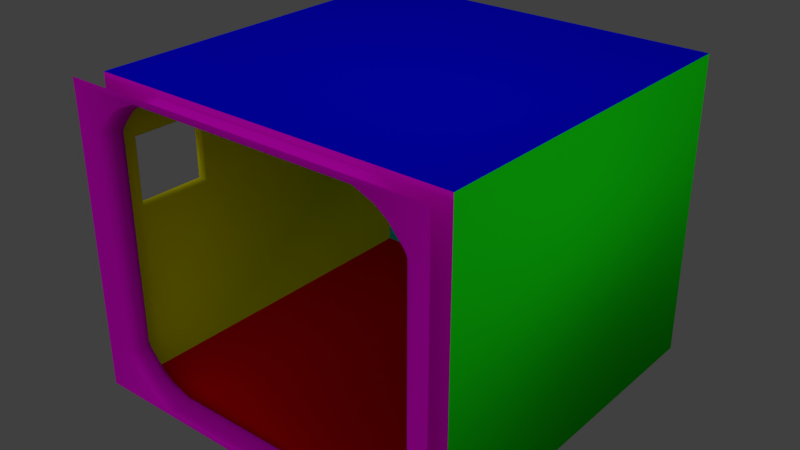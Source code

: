 # Source: Zelle_02_assigned_materials.blend  (saved by Blender 2.79.0; exported with 4.5.12 LTS)
import bpy
from mathutils import Matrix  # noqa: F401  (used for matrix-valued properties, if any)

bpy.ops.wm.read_factory_settings(use_empty=True)
scene = bpy.context.scene
scene.name = 'Scene'

# ---- collections
col_collection_1 = bpy.data.collections.new('Collection 1'); scene.collection.children.link(col_collection_1)

# ---- materials (node trees are filled in below, after node groups)
mat_boden = bpy.data.materials.new('Boden')
mat_boden.alpha_threshold = 0.0
mat_boden.roughness = 0.5
mat_decke = bpy.data.materials.new('Decke')
mat_decke.alpha_threshold = 0.0
mat_decke.roughness = 0.5
mat_rechtewand = bpy.data.materials.new('RechteWand')
mat_rechtewand.alpha_threshold = 0.0
mat_rechtewand.roughness = 0.5
mat_linkewand = bpy.data.materials.new('LinkeWand')
mat_linkewand.alpha_threshold = 0.0
mat_linkewand.roughness = 0.5
mat_rueckwand = bpy.data.materials.new('Rueckwand')
mat_rueckwand.alpha_threshold = 0.0
mat_rueckwand.roughness = 0.5
mat_tuerrahmen = bpy.data.materials.new('Tuerrahmen')
mat_tuerrahmen.alpha_threshold = 0.0
mat_tuerrahmen.roughness = 0.5

# ---- material node trees
mat_boden.use_nodes = True; mat_boden.node_tree.nodes.clear()
_N = mat_boden.node_tree.nodes; _L = mat_boden.node_tree.links
n0 = _N.new('ShaderNodeOutputMaterial'); n0.name = 'Material Output'; n0.location = (300, 300)
n1 = _N.new('ShaderNodeBsdfDiffuse'); n1.name = 'Diffuse BSDF'; n1.location = (10, 300)
n1.inputs[0].default_value = (0.8, 0.0, 0.002511, 1.0)
_L.new(n1.outputs[0], n0.inputs[0])
n0.is_active_output = True
mat_decke.use_nodes = True; mat_decke.node_tree.nodes.clear()
_N = mat_decke.node_tree.nodes; _L = mat_decke.node_tree.links
n0 = _N.new('ShaderNodeOutputMaterial'); n0.name = 'Material Output'; n0.location = (300, 300)
n1 = _N.new('ShaderNodeBsdfDiffuse'); n1.name = 'Diffuse BSDF'; n1.location = (10, 300)
n1.inputs[0].default_value = (0.001005, 0.001043, 0.8, 1.0)
_L.new(n1.outputs[0], n0.inputs[0])
n0.is_active_output = True
mat_rechtewand.use_nodes = True; mat_rechtewand.node_tree.nodes.clear()
_N = mat_rechtewand.node_tree.nodes; _L = mat_rechtewand.node_tree.links
n0 = _N.new('ShaderNodeOutputMaterial'); n0.name = 'Material Output'; n0.location = (300, 300)
n1 = _N.new('ShaderNodeBsdfDiffuse'); n1.name = 'Diffuse BSDF'; n1.location = (10, 300)
n1.inputs[0].default_value = (0.007112, 0.8, 0.006325, 1.0)
_L.new(n1.outputs[0], n0.inputs[0])
n0.is_active_output = True
mat_linkewand.use_nodes = True; mat_linkewand.node_tree.nodes.clear()
_N = mat_linkewand.node_tree.nodes; _L = mat_linkewand.node_tree.links
n0 = _N.new('ShaderNodeOutputMaterial'); n0.name = 'Material Output'; n0.location = (300, 300)
n1 = _N.new('ShaderNodeBsdfDiffuse'); n1.name = 'Diffuse BSDF'; n1.location = (10, 300)
n1.inputs[0].default_value = (0.8, 0.7375, 0.00164, 1.0)
_L.new(n1.outputs[0], n0.inputs[0])
n0.is_active_output = True
mat_rueckwand.use_nodes = True; mat_rueckwand.node_tree.nodes.clear()
_N = mat_rueckwand.node_tree.nodes; _L = mat_rueckwand.node_tree.links
n0 = _N.new('ShaderNodeOutputMaterial'); n0.name = 'Material Output'; n0.location = (300, 300)
n1 = _N.new('ShaderNodeBsdfDiffuse'); n1.name = 'Diffuse BSDF'; n1.location = (10, 300)
n1.inputs[0].default_value = (0.003525, 0.8, 0.6685, 1.0)
_L.new(n1.outputs[0], n0.inputs[0])
n0.is_active_output = True
mat_tuerrahmen.use_nodes = True; mat_tuerrahmen.node_tree.nodes.clear()
_N = mat_tuerrahmen.node_tree.nodes; _L = mat_tuerrahmen.node_tree.links
n0 = _N.new('ShaderNodeOutputMaterial'); n0.name = 'Material Output'; n0.location = (300, 300)
n1 = _N.new('ShaderNodeBsdfDiffuse'); n1.name = 'Diffuse BSDF'; n1.location = (10, 300)
n1.inputs[0].default_value = (0.8, 0.001922, 0.7078, 1.0)
_L.new(n1.outputs[0], n0.inputs[0])
n0.is_active_output = True

# ---- world
world_world = bpy.data.worlds.new('World'); scene.world = world_world
world_world.color = (0.05088, 0.05088, 0.05088)
world_world.use_sun_shadow = False
world_world.sun_shadow_jitter_overblur = 0.0
world_world.cycles.sampling_method = 'MANUAL'

# ---- lights
light_sun = bpy.data.lights.new('Sun', 'SUN')
light_sun.transmission_factor = 0.0
light_sun.angle = 2.942
light_sun.energy = 1.0
light_sun.shadow_buffer_clip_start = 0.5
light_sun.shadow_soft_size = 10.0
light_sun.shadow_cascade_max_distance = 1000.0

# ---- meshes
me_plane_010 = bpy.data.meshes.new('Plane.010')
me_plane_010.from_pydata([(-100.0, 100.0, 0.0), (100.0, 100.0, 250.0), (100.0, 100.0, 0.0), (-63.43, -113.1, 4.936), (-60.02, -111.3, 4.936), (-58.68, -104.0, 4.936), (-59.19, -102.8, 4.936), (-60.02, -101.8, 4.936), (-58.47, -107.8, 4.936), (-58.47, -105.2, 4.936), (-62.18, -112.7, 4.936), (-61.03, -112.1, 4.936), (-59.19, -110.2, 4.936), (-58.68, -109.1, 4.936), (-61.03, -101.0, 4.936), (-62.18, -100.4, 4.936), (-63.43, -100.0, 4.936), (-89.9, -100.0, 33.75), (-100.0, -100.0, 33.75), (-85.14, -104.0, 33.75), (-85.66, -102.8, 33.75), (-89.9, -113.1, 33.75), (-88.65, -112.7, 33.75), (-86.49, -101.8, 33.75), (-87.5, -112.1, 33.75), (-86.49, -111.3, 33.75), (-84.94, -105.2, 33.75), (-84.94, -107.8, 33.75), (-85.66, -110.2, 33.75), (-85.14, -109.1, 33.75), (-87.5, -101.0, 33.75), (-88.65, -100.4, 33.75), (-100.0, -113.1, 33.75), (-100.0, -100.0, 19.34), (-77.32, -102.8, 19.34), (-80.31, -112.7, 19.34), (-78.14, -101.8, 19.34), (-78.14, -111.3, 19.34), (-76.6, -107.8, 19.34), (-77.32, -110.2, 19.34), (-80.31, -100.4, 19.34), (-81.56, -100.0, 19.34), (-76.8, -104.0, 19.34), (-81.56, -113.1, 19.34), (-79.16, -112.1, 19.34), (-76.6, -105.2, 19.34), (-76.8, -109.1, 19.34), (-79.16, -101.0, 19.34), (-100.0, -113.1, 19.34), (-100.0, -100.0, 12.14), (-70.86, -102.8, 12.14), (-73.85, -112.7, 12.14), (-71.69, -101.8, 12.14), (-71.69, -111.3, 12.14), (-70.14, -107.8, 12.14), (-70.86, -110.2, 12.14), (-73.85, -100.4, 12.14), (-75.1, -100.0, 12.14), (-70.34, -104.0, 12.14), (-75.1, -113.1, 12.14), (-72.7, -112.1, 12.14), (-70.14, -105.2, 12.14), (-70.34, -109.1, 12.14), (-72.7, -101.0, 12.14), (-100.0, -113.1, 12.14), (-85.82, -100.0, 26.55), (-81.06, -104.0, 26.55), (-85.82, -113.1, 26.55), (-83.41, -112.1, 26.55), (-80.86, -105.2, 26.55), (-81.06, -109.1, 26.55), (-83.41, -101.0, 26.55), (-100.0, -113.1, 26.55), (-100.0, -100.0, 26.55), (-81.57, -102.8, 26.55), (-84.57, -112.7, 26.55), (-82.4, -101.8, 26.55), (-82.4, -111.3, 26.55), (-80.86, -107.8, 26.55), (-81.57, -110.2, 26.55), (-84.57, -100.4, 26.55), (-91.63, -100.0, 38.7), (-86.87, -104.0, 38.7), (-91.63, -113.1, 38.7), (-89.22, -112.1, 38.7), (-86.67, -105.2, 38.7), (-86.87, -109.1, 38.7), (-89.22, -101.0, 38.7), (-100.0, -113.1, 38.7), (-100.0, -100.0, 38.7), (-87.38, -102.8, 38.7), (-90.38, -112.7, 38.7), (-88.21, -101.8, 38.7), (-88.21, -111.3, 38.7), (-86.67, -107.8, 38.7), (-87.38, -110.2, 38.7), (-90.38, -100.4, 38.7), (-63.43, -113.1, 245.1), (-60.02, -111.3, 245.1), (-58.68, -104.0, 245.1), (-59.19, -102.8, 245.1), (-60.02, -101.8, 245.1), (-100.0, -100.0, 245.1), (-58.47, -107.8, 245.1), (-58.47, -105.2, 245.1), (-62.18, -112.7, 245.1), (-61.03, -112.1, 245.1), (-59.19, -110.2, 245.1), (-58.68, -109.1, 245.1), (-61.03, -101.0, 245.1), (-62.18, -100.4, 245.1), (-63.43, -100.0, 245.1), (-89.9, -100.0, 216.2), (-100.0, -100.0, 216.2), (-85.14, -104.0, 216.2), (-85.66, -102.8, 216.2), (-89.9, -113.1, 216.2), (-88.65, -112.7, 216.2), (-86.49, -101.8, 216.2), (-87.5, -112.1, 216.2), (-86.49, -111.3, 216.2), (-84.94, -105.2, 216.2), (-84.94, -107.8, 216.2), (-85.66, -110.2, 216.2), (-85.14, -109.1, 216.2), (-87.5, -101.0, 216.2), (-88.65, -100.4, 216.2), (-100.0, -113.1, 216.2), (-100.0, -100.0, 230.7), (-77.32, -102.8, 230.7), (-80.31, -112.7, 230.7), (-78.14, -101.8, 230.7), (-78.14, -111.3, 230.7), (-76.6, -107.8, 230.7), (-77.32, -110.2, 230.7), (-80.31, -100.4, 230.7), (-81.56, -100.0, 230.7), (-76.8, -104.0, 230.7), (-81.56, -113.1, 230.7), (-79.16, -112.1, 230.7), (-76.6, -105.2, 230.7), (-76.8, -109.1, 230.7), (-79.16, -101.0, 230.7), (-100.0, -113.1, 230.7), (-100.0, -100.0, 237.9), (-70.86, -102.8, 237.9), (-73.85, -112.7, 237.9), (-71.69, -101.8, 237.9), (-71.69, -111.3, 237.9), (-70.14, -107.8, 237.9), (-70.86, -110.2, 237.9), (-73.85, -100.4, 237.9), (-75.1, -100.0, 237.9), (-70.34, -104.0, 237.9), (-75.1, -113.1, 237.9), (-72.7, -112.1, 237.9), (-70.14, -105.2, 237.9), (-70.34, -109.1, 237.9), (-72.7, -101.0, 237.9), (-100.0, -113.1, 237.9), (-85.82, -100.0, 223.5), (-81.06, -104.0, 223.5), (-85.82, -113.1, 223.5), (-83.41, -112.1, 223.5), (-80.86, -105.2, 223.5), (-81.06, -109.1, 223.5), (-83.41, -101.0, 223.5), (-100.0, -113.1, 223.5), (-100.0, -100.0, 223.5), (-81.57, -102.8, 223.5), (-84.57, -112.7, 223.5), (-82.4, -101.8, 223.5), (-82.4, -111.3, 223.5), (-80.86, -107.8, 223.5), (-81.57, -110.2, 223.5), (-84.57, -100.4, 223.5), (-91.63, -100.0, 211.3), (-86.87, -104.0, 211.3), (-91.63, -113.1, 211.3), (-89.22, -112.1, 211.3), (-86.67, -105.2, 211.3), (-86.87, -109.1, 211.3), (-89.22, -101.0, 211.3), (-100.0, -113.1, 211.3), (-100.0, -100.0, 211.3), (-87.38, -102.8, 211.3), (-90.38, -112.7, 211.3), (-88.21, -101.8, 211.3), (-88.21, -111.3, 211.3), (-86.67, -107.8, 211.3), (-87.38, -110.2, 211.3), (-90.38, -100.4, 211.3), (63.43, -113.1, 245.1), (60.02, -111.3, 245.1), (58.68, -104.0, 245.1), (59.19, -102.8, 245.1), (60.02, -101.8, 245.1), (100.0, -100.0, 245.1), (58.47, -107.8, 245.1), (58.47, -105.2, 245.1), (62.18, -112.7, 245.1), (61.03, -112.1, 245.1), (59.19, -110.2, 245.1), (58.68, -109.1, 245.1), (61.03, -101.0, 245.1), (62.18, -100.4, 245.1), (63.43, -100.0, 245.1), (89.9, -100.0, 216.2), (100.0, -100.0, 216.2), (85.14, -104.0, 216.2), (85.66, -102.8, 216.2), (89.9, -113.1, 216.2), (88.65, -112.7, 216.2), (86.49, -101.8, 216.2), (87.5, -112.1, 216.2), (86.49, -111.3, 216.2), (84.94, -105.2, 216.2), (84.94, -107.8, 216.2), (85.66, -110.2, 216.2), (85.14, -109.1, 216.2), (87.5, -101.0, 216.2), (88.65, -100.4, 216.2), (100.0, -113.1, 216.2), (100.0, -100.0, 230.7), (77.32, -102.8, 230.7), (80.31, -112.7, 230.7), (78.14, -101.8, 230.7), (78.14, -111.3, 230.7), (76.6, -107.8, 230.7), (77.32, -110.2, 230.7), (80.31, -100.4, 230.7), (81.56, -100.0, 230.7), (76.8, -104.0, 230.7), (81.56, -113.1, 230.7), (79.16, -112.1, 230.7), (76.6, -105.2, 230.7), (76.8, -109.1, 230.7), (79.16, -101.0, 230.7), (100.0, -113.1, 230.7), (100.0, -100.0, 237.9), (70.86, -102.8, 237.9), (73.85, -112.7, 237.9), (71.69, -101.8, 237.9), (71.69, -111.3, 237.9), (70.14, -107.8, 237.9), (70.86, -110.2, 237.9), (73.85, -100.4, 237.9), (75.1, -100.0, 237.9), (70.34, -104.0, 237.9), (75.1, -113.1, 237.9), (72.7, -112.1, 237.9), (70.14, -105.2, 237.9), (70.34, -109.1, 237.9), (72.7, -101.0, 237.9), (100.0, -113.1, 237.9), (85.82, -100.0, 223.5), (81.06, -104.0, 223.5), (85.82, -113.1, 223.5), (83.41, -112.1, 223.5), (80.86, -105.2, 223.5), (81.06, -109.1, 223.5), (83.41, -101.0, 223.5), (100.0, -113.1, 223.5), (100.0, -100.0, 223.5), (81.57, -102.8, 223.5), (84.57, -112.7, 223.5), (82.4, -101.8, 223.5), (82.4, -111.3, 223.5), (80.86, -107.8, 223.5), (81.57, -110.2, 223.5), (84.57, -100.4, 223.5), (91.63, -100.0, 211.3), (86.87, -104.0, 211.3), (91.63, -113.1, 211.3), (89.22, -112.1, 211.3), (86.67, -105.2, 211.3), (86.87, -109.1, 211.3), (89.22, -101.0, 211.3), (100.0, -113.1, 211.3), (100.0, -100.0, 211.3), (87.38, -102.8, 211.3), (90.38, -112.7, 211.3), (88.21, -101.8, 211.3), (88.21, -111.3, 211.3), (86.67, -107.8, 211.3), (87.38, -110.2, 211.3), (90.38, -100.4, 211.3), (60.02, -111.3, 4.936), (58.68, -104.0, 4.936), (59.19, -102.8, 4.936), (60.02, -101.8, 4.936), (100.0, -100.0, 4.936), (58.47, -107.8, 4.936), (58.47, -105.2, 4.936), (62.18, -112.7, 4.936), (61.03, -112.1, 4.936), (59.19, -110.2, 4.936), (58.68, -109.1, 4.936), (61.03, -101.0, 4.936), (62.18, -100.4, 4.936), (63.43, -100.0, 4.936), (89.9, -100.0, 33.75), (100.0, -100.0, 33.75), (85.14, -104.0, 33.75), (85.66, -102.8, 33.75), (89.9, -113.1, 33.75), (88.65, -112.7, 33.75), (86.49, -101.8, 33.75), (87.5, -112.1, 33.75), (86.49, -111.3, 33.75), (84.94, -105.2, 33.75), (84.94, -107.8, 33.75), (85.66, -110.2, 33.75), (85.14, -109.1, 33.75), (87.5, -101.0, 33.75), (88.65, -100.4, 33.75), (100.0, -113.1, 33.75), (100.0, -100.0, 19.34), (77.32, -102.8, 19.34), (80.31, -112.7, 19.34), (78.14, -101.8, 19.34), (78.14, -111.3, 19.34), (76.6, -107.8, 19.34), (77.32, -110.2, 19.34), (80.31, -100.4, 19.34), (81.56, -100.0, 19.34), (76.8, -104.0, 19.34), (81.56, -113.1, 19.34), (79.16, -112.1, 19.34), (76.6, -105.2, 19.34), (76.8, -109.1, 19.34), (79.16, -101.0, 19.34), (100.0, -113.1, 19.34), (100.0, -100.0, 12.14), (70.86, -102.8, 12.14), (73.85, -112.7, 12.14), (71.69, -101.8, 12.14), (71.69, -111.3, 12.14), (70.14, -107.8, 12.14), (70.86, -110.2, 12.14), (73.85, -100.4, 12.14), (75.1, -100.0, 12.14), (70.34, -104.0, 12.14), (75.1, -113.1, 12.14), (72.7, -112.1, 12.14), (70.14, -105.2, 12.14), (70.34, -109.1, 12.14), (72.7, -101.0, 12.14), (100.0, -113.1, 12.14), (85.82, -100.0, 26.55), (81.06, -104.0, 26.55), (85.82, -113.1, 26.55), (83.41, -112.1, 26.55), (80.86, -105.2, 26.55), (81.06, -109.1, 26.55), (83.41, -101.0, 26.55), (100.0, -113.1, 26.55), (100.0, -100.0, 26.55), (81.57, -102.8, 26.55), (84.57, -112.7, 26.55), (82.4, -101.8, 26.55), (82.4, -111.3, 26.55), (80.86, -107.8, 26.55), (81.57, -110.2, 26.55), (84.57, -100.4, 26.55), (91.63, -100.0, 38.7), (86.87, -104.0, 38.7), (91.63, -113.1, 38.7), (89.22, -112.1, 38.7), (86.67, -105.2, 38.7), (86.87, -109.1, 38.7), (89.22, -101.0, 38.7), (100.0, -113.1, 38.7), (87.38, -102.8, 38.7), (90.38, -112.7, 38.7), (88.21, -101.8, 38.7), (88.21, -111.3, 38.7), (86.67, -107.8, 38.7), (87.38, -110.2, 38.7), (90.38, -100.4, 38.7), (-100.0, -100.0, 4.936), (-100.2, -113.1, 245.1), (99.8, -113.1, 245.1), (99.8, -113.1, 250.0), (-63.43, -113.1, 250.0), (-100.2, -113.1, 250.0), (63.43, -113.1, 250.0), (-63.43, -100.0, 250.0), (100.0, -100.0, 250.0), (63.43, -100.0, 250.0), (-63.43, -100.0, 0.0), (100.0, -100.0, 0.0), (63.43, -100.0, 0.0), (-100.0, -100.0, 0.0), (100.0, -113.1, 4.936), (63.43, -113.1, 4.936), (-100.0, -113.1, 0.0), (63.43, -113.1, 0.0), (100.0, -113.1, 0.0), (-100.0, -113.1, 4.936), (-63.43, -113.1, 0.0), (-100.0, -100.0, 140.4), (-100.0, -45.77, 138.8), (-100.0, -100.0, 195.5), (-100.0, 100.0, 194.0), (-100.0, 100.0, 250.0), (100.0, -100.0, 38.7), (-100.0, -86.67, 0.0), (-100.0, -86.67, 250.0), (-100.0, -100.0, 250.0), (-100.0, -46.67, 0.0), (-100.0, -46.67, 250.0), (-100.0, -87.56, 139.1), (-100.0, 100.0, 139.3), (-100.0, -87.56, 196.6), (-100.0, -45.77, 196.3), (-105.0, -113.1, 33.75), (-105.0, -113.1, 19.34), (-105.0, -113.1, 12.14), (-105.0, -113.1, 26.55), (-105.0, -113.1, 38.7), (-105.0, -113.1, 216.2), (-105.0, -113.1, 230.7), (-105.0, -113.1, 237.9), (-105.0, -113.1, 223.5), (-105.0, -113.1, 211.3), (-105.2, -113.1, 245.1), (-105.2, -113.1, 250.0), (-105.0, -113.1, 0.0), (-105.0, -113.1, 4.936), (-105.0, -46.67, 140.1), (-105.0, -86.67, 140.3), (-105.0, -86.67, 195.4), (-105.0, -46.67, 195.1), (-100.6, -86.67, 195.4), (-100.6, -46.67, 195.1), (-100.6, -46.67, 140.1), (-100.6, -86.67, 140.3)], [(385, 409), (393, 396)], [(67, 21, 32, 72), (65, 17, 31, 80), (71, 30, 23, 76), (80, 31, 30, 71), (66, 19, 26, 69), (70, 29, 28, 79), (78, 27, 29, 70), (68, 24, 22, 75), (79, 28, 25, 77), (78, 69, 26, 27), (77, 25, 24, 68), (76, 23, 20, 74), (75, 22, 21, 67), (74, 20, 19, 66), (73, 18, 17, 65), (49, 33, 41, 57), (50, 34, 42, 58), (51, 35, 43, 59), (52, 36, 34, 50), (53, 37, 44, 60), (54, 61, 45, 38), (55, 39, 37, 53), (60, 44, 35, 51), (54, 38, 46, 62), (62, 46, 39, 55), (58, 42, 45, 61), (56, 40, 47, 63), (63, 47, 36, 52), (57, 41, 40, 56), (59, 43, 48, 64), (16, 57, 56, 15), (14, 63, 52, 7), (15, 56, 63, 14), (5, 58, 61, 9), (13, 62, 55, 12), (8, 54, 62, 13), (11, 60, 51, 10), (12, 55, 53, 4), (8, 9, 61, 54), (4, 53, 60, 11), (7, 52, 50, 6), (10, 51, 59, 3), (6, 50, 58, 5), (380, 49, 57, 16), (33, 73, 65, 41), (34, 74, 66, 42), (35, 75, 67, 43), (36, 76, 74, 34), (37, 77, 68, 44), (38, 45, 69, 78), (39, 79, 77, 37), (44, 68, 75, 35), (38, 78, 70, 46), (46, 70, 79, 39), (42, 66, 69, 45), (40, 80, 71, 47), (47, 71, 76, 36), (41, 65, 80, 40), (43, 67, 72, 48), (21, 83, 88, 32), (17, 81, 96, 31), (30, 87, 92, 23), (31, 96, 87, 30), (19, 82, 85, 26), (29, 86, 95, 28), (27, 94, 86, 29), (24, 84, 91, 22), (28, 95, 93, 25), (27, 26, 85, 94), (25, 93, 84, 24), (23, 92, 90, 20), (22, 91, 83, 21), (20, 90, 82, 19), (18, 89, 81, 17), (162, 167, 127, 116), (160, 175, 126, 112), (166, 171, 118, 125), (175, 166, 125, 126), (161, 164, 121, 114), (165, 174, 123, 124), (173, 165, 124, 122), (163, 170, 117, 119), (174, 172, 120, 123), (173, 122, 121, 164), (172, 163, 119, 120), (171, 169, 115, 118), (170, 162, 116, 117), (169, 161, 114, 115), (168, 160, 112, 113), (144, 152, 136, 128), (145, 153, 137, 129), (146, 154, 138, 130), (147, 145, 129, 131), (148, 155, 139, 132), (149, 133, 140, 156), (150, 148, 132, 134), (155, 146, 130, 139), (149, 157, 141, 133), (157, 150, 134, 141), (153, 156, 140, 137), (151, 158, 142, 135), (158, 147, 131, 142), (152, 151, 135, 136), (154, 159, 143, 138), (97, 381, 159, 154), (111, 110, 151, 152), (109, 101, 147, 158), (110, 109, 158, 151), (99, 104, 156, 153), (108, 107, 150, 157), (103, 108, 157, 149), (106, 105, 146, 155), (107, 98, 148, 150), (103, 149, 156, 104), (98, 106, 155, 148), (101, 100, 145, 147), (105, 97, 154, 146), (100, 99, 153, 145), (102, 111, 152, 144), (128, 136, 160, 168), (129, 137, 161, 169), (130, 138, 162, 170), (131, 129, 169, 171), (132, 139, 163, 172), (133, 173, 164, 140), (134, 132, 172, 174), (139, 130, 170, 163), (133, 141, 165, 173), (141, 134, 174, 165), (137, 140, 164, 161), (135, 142, 166, 175), (142, 131, 171, 166), (136, 135, 175, 160), (138, 143, 167, 162), (116, 127, 183, 178), (112, 126, 191, 176), (125, 118, 187, 182), (126, 125, 182, 191), (114, 121, 180, 177), (124, 123, 190, 181), (122, 124, 181, 189), (119, 117, 186, 179), (123, 120, 188, 190), (122, 189, 180, 121), (120, 119, 179, 188), (118, 115, 185, 187), (117, 116, 178, 186), (115, 114, 177, 185), (113, 112, 176, 184), (81, 89, 184, 176), (96, 81, 176, 191), (87, 96, 191, 182), (92, 87, 182, 187), (90, 92, 187, 185), (82, 90, 185, 177), (85, 82, 177, 180), (94, 85, 180, 189), (86, 94, 189, 181), (95, 86, 181, 190), (93, 95, 190, 188), (179, 84, 93, 188), (179, 186, 91, 84), (178, 83, 91, 186), (178, 183, 88, 83), (257, 211, 222, 262), (255, 207, 221, 270), (261, 220, 213, 266), (270, 221, 220, 261), (256, 209, 216, 259), (260, 219, 218, 269), (268, 217, 219, 260), (258, 214, 212, 265), (269, 218, 215, 267), (268, 259, 216, 217), (267, 215, 214, 258), (266, 213, 210, 264), (265, 212, 211, 257), (264, 210, 209, 256), (263, 208, 207, 255), (239, 223, 231, 247), (240, 224, 232, 248), (241, 225, 233, 249), (242, 226, 224, 240), (243, 227, 234, 250), (244, 251, 235, 228), (245, 229, 227, 243), (250, 234, 225, 241), (244, 228, 236, 252), (252, 236, 229, 245), (248, 232, 235, 251), (246, 230, 237, 253), (253, 237, 226, 242), (247, 231, 230, 246), (249, 233, 238, 254), (97, 105, 200, 192), (206, 247, 246, 205), (204, 253, 242, 196), (205, 246, 253, 204), (194, 248, 251, 199), (203, 252, 245, 202), (198, 244, 252, 203), (201, 250, 241, 200), (202, 245, 243, 193), (198, 199, 251, 244), (193, 243, 250, 201), (196, 242, 240, 195), (200, 241, 249, 192), (195, 240, 248, 194), (197, 239, 247, 206), (223, 263, 255, 231), (224, 264, 256, 232), (225, 265, 257, 233), (226, 266, 264, 224), (227, 267, 258, 234), (228, 235, 259, 268), (229, 269, 267, 227), (234, 258, 265, 225), (228, 268, 260, 236), (236, 260, 269, 229), (232, 256, 259, 235), (230, 270, 261, 237), (237, 261, 266, 226), (231, 255, 270, 230), (233, 257, 262, 238), (211, 273, 278, 222), (207, 271, 286, 221), (220, 277, 282, 213), (221, 286, 277, 220), (209, 272, 275, 216), (219, 276, 285, 218), (217, 284, 276, 219), (214, 274, 281, 212), (218, 285, 283, 215), (217, 216, 275, 284), (215, 283, 274, 214), (213, 282, 280, 210), (212, 281, 273, 211), (210, 280, 272, 209), (208, 279, 271, 207), (351, 356, 316, 305), (349, 364, 315, 301), (355, 360, 307, 314), (364, 355, 314, 315), (350, 353, 310, 303), (354, 363, 312, 313), (362, 354, 313, 311), (352, 359, 306, 308), (363, 361, 309, 312), (362, 311, 310, 353), (361, 352, 308, 309), (360, 358, 304, 307), (359, 351, 305, 306), (358, 350, 303, 304), (357, 349, 301, 302), (333, 341, 325, 317), (334, 342, 326, 318), (335, 343, 327, 319), (336, 334, 318, 320), (337, 344, 328, 321), (338, 322, 329, 345), (339, 337, 321, 323), (344, 335, 319, 328), (338, 346, 330, 322), (346, 339, 323, 330), (342, 345, 329, 326), (340, 347, 331, 324), (347, 336, 320, 331), (341, 340, 324, 325), (343, 348, 332, 327), (395, 394, 348, 343), (300, 299, 340, 341), (298, 290, 336, 347), (299, 298, 347, 340), (288, 293, 345, 342), (297, 296, 339, 346), (292, 297, 346, 338), (295, 294, 335, 344), (296, 287, 337, 339), (292, 338, 345, 293), (287, 295, 344, 337), (290, 289, 334, 336), (294, 395, 343, 335), (289, 288, 342, 334), (291, 300, 341, 333), (317, 325, 349, 357), (318, 326, 350, 358), (319, 327, 351, 359), (320, 318, 358, 360), (321, 328, 352, 361), (322, 362, 353, 329), (323, 321, 361, 363), (328, 319, 359, 352), (322, 330, 354, 362), (330, 323, 363, 354), (326, 329, 353, 350), (324, 331, 355, 364), (331, 320, 360, 355), (325, 324, 364, 349), (327, 332, 356, 351), (305, 316, 372, 367), (301, 315, 379, 365), (314, 307, 375, 371), (315, 314, 371, 379), (303, 310, 369, 366), (313, 312, 378, 370), (311, 313, 370, 377), (308, 306, 374, 368), (312, 309, 376, 378), (311, 377, 369, 310), (309, 308, 368, 376), (307, 304, 373, 375), (306, 305, 367, 374), (304, 303, 366, 373), (302, 301, 365, 406), (286, 271, 365, 379), (277, 286, 379, 371), (282, 277, 371, 375), (280, 282, 375, 373), (272, 280, 373, 366), (275, 272, 366, 369), (284, 275, 369, 377), (276, 284, 377, 370), (285, 276, 370, 378), (283, 285, 378, 376), (368, 274, 283, 376), (368, 374, 281, 274), (367, 273, 281, 374), (367, 372, 278, 273), (382, 192, 249, 254), (105, 106, 201, 200), (106, 98, 193, 201), (98, 107, 202, 193), (107, 108, 203, 202), (108, 103, 198, 203), (104, 199, 198, 103), (104, 99, 194, 199), (99, 100, 195, 194), (100, 101, 196, 195), (101, 109, 204, 196), (109, 110, 205, 204), (110, 111, 206, 205), (381, 97, 384, 385), (192, 386, 384, 97), (192, 382, 383, 386), (206, 111, 387, 389), (197, 206, 389, 388), (380, 16, 390, 393), (16, 300, 392, 390), (300, 291, 391, 392), (15, 299, 300, 16), (14, 298, 299, 15), (7, 290, 298, 14), (6, 289, 290, 7), (5, 288, 289, 6), (9, 293, 288, 5), (9, 8, 292, 293), (13, 297, 292, 8), (12, 296, 297, 13), (4, 287, 296, 12), (11, 295, 287, 4), (10, 294, 295, 11), (59, 64, 399, 3), (3, 395, 294, 10), (3, 399, 396, 400), (395, 3, 400, 397), (394, 395, 397, 398), (2, 391, 388, 1), (2, 0, 410, 407, 393, 391), (1, 405, 0, 2), (271, 279, 406, 365), (412, 401, 393, 407), (402, 412, 407, 410), (413, 402, 410, 0), (404, 415, 402, 413), (414, 403, 401, 412), (408, 409, 403, 414), (411, 408, 414, 415), (405, 411, 415, 404), (381, 385, 427, 426), (143, 159, 423, 422), (64, 48, 417, 418), (399, 64, 418, 429), (167, 143, 422, 424), (48, 72, 419, 417), (183, 127, 421, 425), (435, 434, 432, 433), (32, 88, 420, 416), (159, 381, 426, 423), (436, 435, 433, 430), (396, 399, 429, 428), (437, 436, 430, 431), (88, 183, 425, 420), (127, 167, 424, 421), (434, 437, 431, 432), (72, 32, 416, 419), (102, 409, 387, 111), (414, 412, 437, 434), (412, 402, 436, 437), (402, 415, 435, 436), (415, 414, 434, 435), (389, 387, 409, 408, 411, 405, 1, 388)])
me_plane_010.polygons.foreach_set('use_smooth', [True] * 401)
me_plane_010.polygons.foreach_set('material_index', [5, 5, 5, 5, 5, 5, 5, 5, 5, 5, 5, 5, 5, 5, 5, 5, 5, 5, 5, 5, 5, 5, 5, 5, 5, 5, 5, 5, 5, 5, 5, 5, 5, 5, 5, 5, 5, 5, 5, 5, 5, 5, 5, 5, 5, 5, 5, 5, 5, 5, 5, 5, 5, 5, 5, 5, 5, 5, 5, 5, 5, 5, 5, 5, 5, 5, 5, 5, 5, 5, 5, 5, 5, 5, 5, 5, 5, 5, 5, 5, 5, 5, 5, 5, 5, 5, 5, 5, 5, 5, 5, 5, 5, 5, 5, 5, 5, 5, 5, 5, 5, 5, 5, 5, 5, 5, 5, 5, 5, 5, 5, 5, 5, 5, 5, 5, 5, 5, 5, 5, 5, 5, 5, 5, 5, 5, 5, 5, 5, 5, 5, 5, 5, 5, 5, 5, 5, 5, 5, 5, 5, 5, 5, 5, 5, 5, 5, 5, 5, 5, 5, 5, 5, 5, 5, 5, 5, 5, 5, 5, 5, 5, 5, 5, 5, 5, 5, 5, 5, 5, 5, 5, 5, 5, 5, 5, 5, 5, 5, 5, 5, 5, 5, 5, 5, 5, 5, 5, 5, 5, 5, 5, 5, 5, 5, 5, 5, 5, 5, 5, 5, 5, 5, 5, 5, 5, 5, 5, 5, 5, 5, 5, 5, 5, 5, 5, 5, 5, 5, 5, 5, 5, 5, 5, 5, 5, 5, 5, 5, 5, 5, 5, 5, 5, 5, 5, 5, 5, 5, 5, 5, 5, 5, 5, 5, 5, 5, 5, 5, 5, 5, 5, 5, 5, 5, 5, 5, 5, 5, 5, 5, 5, 5, 5, 5, 5, 5, 5, 5, 5, 5, 5, 5, 5, 5, 5, 5, 5, 5, 5, 5, 5, 5, 5, 5, 5, 5, 5, 5, 5, 5, 5, 5, 5, 5, 5, 5, 5, 5, 5, 5, 5, 5, 5, 5, 5, 5, 5, 5, 5, 5, 5, 5, 5, 5, 5, 5, 5, 5, 5, 5, 5, 5, 5, 5, 5, 5, 5, 5, 5, 5, 5, 5, 5, 5, 5, 5, 5, 5, 5, 5, 5, 5, 5, 5, 5, 5, 5, 5, 5, 5, 5, 5, 5, 5, 5, 5, 5, 5, 5, 5, 5, 5, 5, 5, 5, 2, 0, 4, 5, 3, 3, 3, 3, 3, 3, 3, 3, 5, 5, 5, 5, 5, 5, 5, 3, 5, 5, 3, 5, 3, 5, 5, 3, 5, 5, 3, 3, 3, 3, 1])
_uv = me_plane_010.uv_layers.new(name='UVMap')
_uv.uv.foreach_set('vector', [0.7061, 0.3374, 0.7017, 0.3452, 0.6908, 0.3452, 0.6908, 0.3374, 0.8389, 0.03201, 0.8278, 0.03419, 0.8278, 0.03253, 0.8396, 0.03006, 0.8402, 0.02813, 0.8278, 0.03072, 0.8278, 0.02875, 0.8407, 0.02614, 0.8396, 0.03006, 0.8278, 0.03253, 0.8278, 0.03072, 0.8402, 0.02813, 0.8413, 0.02197, 0.8272, 0.02451, 0.8267, 0.02229, 0.8413, 0.01976, 0.8406, 0.01252, 0.824, 0.01542, 0.8228, 0.01307, 0.8399, 0.01008, 0.841, 0.01496, 0.825, 0.01778, 0.824, 0.01542, 0.8406, 0.01252, 0.8376, 0.005091, 0.8195, 0.008351, 0.8176, 0.006051, 0.8361, 0.002624, 0.8399, 0.01008, 0.8228, 0.01307, 0.8212, 0.0107, 0.8389, 0.007575, 0.841, 0.01496, 0.8413, 0.01976, 0.8267, 0.02229, 0.825, 0.01778, 0.8389, 0.007575, 0.8212, 0.0107, 0.8195, 0.008351, 0.8376, 0.005091, 0.8407, 0.02614, 0.8278, 0.02875, 0.8276, 0.02665, 0.8411, 0.02407, 0.8361, 0.002624, 0.8176, 0.006051, 0.8155, 0.003783, 0.8345, 0.0001619, 0.8411, 0.02407, 0.8276, 0.02665, 0.8272, 0.02451, 0.8413, 0.02197, 0.7138, 0.579, 0.7216, 0.579, 0.7216, 0.59, 0.7138, 0.5944, 0.6983, 0.579, 0.7061, 0.579, 0.7061, 0.599, 0.6983, 0.6059, 0.869, 0.02938, 0.8543, 0.02427, 0.8552, 0.0224, 0.8706, 0.02787, 0.8742, 0.009171, 0.8545, 0.002809, 0.8533, 0.0001983, 0.8733, 0.006636, 0.8673, 0.03058, 0.8533, 0.02597, 0.8543, 0.02427, 0.869, 0.02938, 0.8752, 0.01453, 0.8563, 0.008058, 0.8555, 0.005422, 0.8748, 0.01182, 0.8739, 0.02193, 0.8718, 0.02604, 0.8558, 0.02033, 0.8567, 0.01568, 0.8752, 0.01721, 0.8568, 0.0107, 0.8563, 0.008058, 0.8752, 0.01453, 0.8748, 0.01182, 0.8555, 0.005422, 0.8545, 0.002809, 0.8742, 0.009171, 0.8739, 0.02193, 0.8567, 0.01568, 0.857, 0.01323, 0.8748, 0.01967, 0.8748, 0.01967, 0.857, 0.01323, 0.8568, 0.0107, 0.8752, 0.01721, 0.8706, 0.02787, 0.8552, 0.0224, 0.8558, 0.02033, 0.8718, 0.02604, 0.8637, 0.03222, 0.8511, 0.02889, 0.8522, 0.0275, 0.8654, 0.03152, 0.8654, 0.03152, 0.8522, 0.0275, 0.8533, 0.02597, 0.8673, 0.03058, 0.862, 0.0328, 0.85, 0.03027, 0.8511, 0.02889, 0.8637, 0.03222, 0.7177, 0.3218, 0.7107, 0.3296, 0.6908, 0.3296, 0.6908, 0.3218, 0.8774, 0.04126, 0.862, 0.0328, 0.8637, 0.03222, 0.8815, 0.04274, 0.8846, 0.04316, 0.8654, 0.03152, 0.8673, 0.03058, 0.8871, 0.04298, 0.8815, 0.04274, 0.8637, 0.03222, 0.8654, 0.03152, 0.8846, 0.04316, 0.8911, 0.04138, 0.8706, 0.02787, 0.8718, 0.02604, 0.8926, 0.04, 0.8956, 0.03604, 0.8748, 0.01967, 0.8752, 0.01721, 0.8964, 0.03398, 0.8944, 0.03779, 0.8739, 0.02193, 0.8748, 0.01967, 0.8956, 0.03604, 0.8966, 0.02886, 0.8748, 0.01182, 0.8742, 0.009171, 0.896, 0.02592, 0.8964, 0.03398, 0.8752, 0.01721, 0.8752, 0.01453, 0.8967, 0.03155, 0.8944, 0.03779, 0.8926, 0.04, 0.8718, 0.02604, 0.8739, 0.02193, 0.8967, 0.03155, 0.8752, 0.01453, 0.8748, 0.01182, 0.8966, 0.02886, 0.8871, 0.04298, 0.8673, 0.03058, 0.869, 0.02938, 0.8893, 0.0424, 0.896, 0.02592, 0.8742, 0.009171, 0.8733, 0.006636, 0.8946, 0.02266, 0.8893, 0.0424, 0.869, 0.02938, 0.8706, 0.02787, 0.8911, 0.04138, 0.6905, 0.579, 0.6983, 0.579, 0.6983, 0.6059, 0.6905, 0.6185, 0.7061, 0.579, 0.7138, 0.579, 0.7138, 0.5944, 0.7061, 0.599, 0.8543, 0.02427, 0.8411, 0.02407, 0.8413, 0.02197, 0.8552, 0.0224, 0.8545, 0.002809, 0.8361, 0.002624, 0.8345, 0.0001619, 0.8533, 0.0001983, 0.8533, 0.02597, 0.8407, 0.02614, 0.8411, 0.02407, 0.8543, 0.02427, 0.8563, 0.008058, 0.8389, 0.007575, 0.8376, 0.005091, 0.8555, 0.005422, 0.8567, 0.01568, 0.8558, 0.02033, 0.8413, 0.01976, 0.841, 0.01496, 0.8568, 0.0107, 0.8399, 0.01008, 0.8389, 0.007575, 0.8563, 0.008058, 0.8555, 0.005422, 0.8376, 0.005091, 0.8361, 0.002624, 0.8545, 0.002809, 0.8567, 0.01568, 0.841, 0.01496, 0.8406, 0.01252, 0.857, 0.01323, 0.857, 0.01323, 0.8406, 0.01252, 0.8399, 0.01008, 0.8568, 0.0107, 0.8552, 0.0224, 0.8413, 0.02197, 0.8413, 0.01976, 0.8558, 0.02033, 0.8511, 0.02889, 0.8396, 0.03006, 0.8402, 0.02813, 0.8522, 0.0275, 0.8522, 0.0275, 0.8402, 0.02813, 0.8407, 0.02614, 0.8533, 0.02597, 0.85, 0.03027, 0.8389, 0.03201, 0.8396, 0.03006, 0.8511, 0.02889, 0.7107, 0.3296, 0.7061, 0.3374, 0.6908, 0.3374, 0.6908, 0.3296, 0.7017, 0.3452, 0.6998, 0.3505, 0.6908, 0.3505, 0.6908, 0.3452, 0.8278, 0.03419, 0.8228, 0.03776, 0.8219, 0.03614, 0.8278, 0.03253, 0.8278, 0.03072, 0.8209, 0.03434, 0.82, 0.03236, 0.8278, 0.02875, 0.8278, 0.03253, 0.8219, 0.03614, 0.8209, 0.03434, 0.8278, 0.03072, 0.8272, 0.02451, 0.8179, 0.02794, 0.8168, 0.02557, 0.8267, 0.02229, 0.824, 0.01542, 0.8138, 0.02013, 0.8122, 0.01789, 0.8228, 0.01307, 0.825, 0.01778, 0.8153, 0.02238, 0.8138, 0.02013, 0.824, 0.01542, 0.8195, 0.008351, 0.8086, 0.0135, 0.8067, 0.01139, 0.8176, 0.006051, 0.8228, 0.01307, 0.8122, 0.01789, 0.8105, 0.01567, 0.8212, 0.0107, 0.825, 0.01778, 0.8267, 0.02229, 0.8168, 0.02557, 0.8153, 0.02238, 0.8212, 0.0107, 0.8105, 0.01567, 0.8086, 0.0135, 0.8195, 0.008351, 0.8278, 0.02875, 0.82, 0.03236, 0.819, 0.03019, 0.8276, 0.02665, 0.8176, 0.006051, 0.8067, 0.01139, 0.8046, 0.009349, 0.8155, 0.003783, 0.8276, 0.02665, 0.819, 0.03019, 0.8179, 0.02794, 0.8272, 0.02451, 0.7216, 0.579, 0.727, 0.579, 0.727, 0.5881, 0.7216, 0.59, 0.7061, 0.55, 0.6908, 0.55, 0.6908, 0.5423, 0.7017, 0.5423, 0.7151, 0.1531, 0.7132, 0.1536, 0.7159, 0.1428, 0.7175, 0.1429, 0.7114, 0.1541, 0.7096, 0.1545, 0.7124, 0.1425, 0.7142, 0.1427, 0.7132, 0.1536, 0.7114, 0.1541, 0.7142, 0.1427, 0.7159, 0.1428, 0.7057, 0.1551, 0.7036, 0.155, 0.7063, 0.1413, 0.7084, 0.1419, 0.6968, 0.1542, 0.6945, 0.1536, 0.6974, 0.1374, 0.6997, 0.1386, 0.6991, 0.1546, 0.6968, 0.1542, 0.6997, 0.1386, 0.7019, 0.1396, 0.6898, 0.1514, 0.6875, 0.15, 0.6907, 0.1323, 0.6929, 0.1342, 0.6945, 0.1536, 0.6922, 0.1526, 0.6952, 0.1359, 0.6974, 0.1374, 0.6991, 0.1546, 0.7019, 0.1396, 0.7063, 0.1413, 0.7036, 0.155, 0.6922, 0.1526, 0.6898, 0.1514, 0.6929, 0.1342, 0.6952, 0.1359, 0.7096, 0.1545, 0.7076, 0.1549, 0.7104, 0.1423, 0.7124, 0.1425, 0.6875, 0.15, 0.6852, 0.1485, 0.6885, 0.1304, 0.6907, 0.1323, 0.7076, 0.1549, 0.7057, 0.1551, 0.7084, 0.1419, 0.7104, 0.1423, 0.9265, 0.579, 0.9265, 0.5944, 0.9187, 0.59, 0.9187, 0.579, 0.9421, 0.579, 0.9421, 0.6059, 0.9343, 0.599, 0.9343, 0.579, 0.7126, 0.1805, 0.7112, 0.182, 0.7059, 0.1678, 0.7077, 0.167, 0.6937, 0.1855, 0.6913, 0.1847, 0.6853, 0.1661, 0.6877, 0.1672, 0.7137, 0.1788, 0.7126, 0.1805, 0.7077, 0.167, 0.7092, 0.166, 0.6987, 0.1865, 0.6962, 0.1862, 0.6902, 0.1682, 0.6926, 0.1689, 0.7057, 0.1852, 0.6997, 0.1693, 0.704, 0.1684, 0.7095, 0.1832, 0.7012, 0.1865, 0.6987, 0.1865, 0.6926, 0.1689, 0.6951, 0.1694, 0.6962, 0.1862, 0.6937, 0.1855, 0.6877, 0.1672, 0.6902, 0.1682, 0.7057, 0.1852, 0.7035, 0.1861, 0.6974, 0.1695, 0.6997, 0.1693, 0.7035, 0.1861, 0.7012, 0.1865, 0.6951, 0.1694, 0.6974, 0.1695, 0.7112, 0.182, 0.7095, 0.1832, 0.704, 0.1684, 0.7059, 0.1678, 0.7152, 0.1753, 0.7146, 0.177, 0.7106, 0.165, 0.7119, 0.1641, 0.7146, 0.177, 0.7137, 0.1788, 0.7092, 0.166, 0.7106, 0.165, 0.7156, 0.1738, 0.7152, 0.1753, 0.7119, 0.1641, 0.7131, 0.1631, 0.7177, 0.5656, 0.6908, 0.5656, 0.6908, 0.5578, 0.7107, 0.5578, 0.7303, 0.5734, 0.6905, 0.5734, 0.6908, 0.5656, 0.7177, 0.5656, 0.7242, 0.188, 0.7257, 0.1921, 0.7152, 0.1753, 0.7156, 0.1738, 0.7261, 0.1951, 0.726, 0.1976, 0.7137, 0.1788, 0.7146, 0.177, 0.7257, 0.1921, 0.7261, 0.1951, 0.7146, 0.177, 0.7152, 0.1753, 0.7244, 0.2015, 0.7231, 0.203, 0.7095, 0.1832, 0.7112, 0.182, 0.7192, 0.2059, 0.7172, 0.2067, 0.7012, 0.1865, 0.7035, 0.1861, 0.7209, 0.2048, 0.7192, 0.2059, 0.7035, 0.1861, 0.7057, 0.1852, 0.7123, 0.2069, 0.7095, 0.2063, 0.6937, 0.1855, 0.6962, 0.1862, 0.7172, 0.2067, 0.7149, 0.207, 0.6987, 0.1865, 0.7012, 0.1865, 0.7209, 0.2048, 0.7057, 0.1852, 0.7095, 0.1832, 0.7231, 0.203, 0.7149, 0.207, 0.7123, 0.2069, 0.6962, 0.1862, 0.6987, 0.1865, 0.726, 0.1976, 0.7254, 0.1997, 0.7126, 0.1805, 0.7137, 0.1788, 0.7095, 0.2063, 0.7064, 0.2049, 0.6913, 0.1847, 0.6937, 0.1855, 0.7254, 0.1997, 0.7244, 0.2015, 0.7112, 0.182, 0.7126, 0.1805, 0.9499, 0.579, 0.9499, 0.6185, 0.9421, 0.6059, 0.9421, 0.579, 0.9343, 0.579, 0.9343, 0.599, 0.9265, 0.5944, 0.9265, 0.579, 0.7077, 0.167, 0.7059, 0.1678, 0.7057, 0.1551, 0.7076, 0.1549, 0.6877, 0.1672, 0.6853, 0.1661, 0.6852, 0.1485, 0.6875, 0.15, 0.7092, 0.166, 0.7077, 0.167, 0.7076, 0.1549, 0.7096, 0.1545, 0.6926, 0.1689, 0.6902, 0.1682, 0.6898, 0.1514, 0.6922, 0.1526, 0.6997, 0.1693, 0.6991, 0.1546, 0.7036, 0.155, 0.704, 0.1684, 0.6951, 0.1694, 0.6926, 0.1689, 0.6922, 0.1526, 0.6945, 0.1536, 0.6902, 0.1682, 0.6877, 0.1672, 0.6875, 0.15, 0.6898, 0.1514, 0.6997, 0.1693, 0.6974, 0.1695, 0.6968, 0.1542, 0.6991, 0.1546, 0.6974, 0.1695, 0.6951, 0.1694, 0.6945, 0.1536, 0.6968, 0.1542, 0.7059, 0.1678, 0.704, 0.1684, 0.7036, 0.155, 0.7057, 0.1551, 0.7119, 0.1641, 0.7106, 0.165, 0.7114, 0.1541, 0.7132, 0.1536, 0.7106, 0.165, 0.7092, 0.166, 0.7096, 0.1545, 0.7114, 0.1541, 0.7131, 0.1631, 0.7119, 0.1641, 0.7132, 0.1536, 0.7151, 0.1531, 0.7107, 0.5578, 0.6908, 0.5578, 0.6908, 0.55, 0.7061, 0.55, 0.7017, 0.5423, 0.6908, 0.5423, 0.6908, 0.5369, 0.6998, 0.5369, 0.7175, 0.1429, 0.7159, 0.1428, 0.7198, 0.1371, 0.7214, 0.1382, 0.7142, 0.1427, 0.7124, 0.1425, 0.7162, 0.1352, 0.7181, 0.1362, 0.7159, 0.1428, 0.7142, 0.1427, 0.7181, 0.1362, 0.7198, 0.1371, 0.7084, 0.1419, 0.7063, 0.1413, 0.7097, 0.1318, 0.7119, 0.133, 0.6997, 0.1386, 0.6974, 0.1374, 0.7022, 0.1272, 0.7044, 0.1288, 0.7019, 0.1396, 0.6997, 0.1386, 0.7044, 0.1288, 0.7065, 0.1303, 0.6929, 0.1342, 0.6907, 0.1323, 0.6958, 0.1216, 0.6979, 0.1236, 0.6974, 0.1374, 0.6952, 0.1359, 0.7, 0.1254, 0.7022, 0.1272, 0.7019, 0.1396, 0.7065, 0.1303, 0.7097, 0.1318, 0.7063, 0.1413, 0.6952, 0.1359, 0.6929, 0.1342, 0.6979, 0.1236, 0.7, 0.1254, 0.7124, 0.1425, 0.7104, 0.1423, 0.7141, 0.1341, 0.7162, 0.1352, 0.6907, 0.1323, 0.6885, 0.1304, 0.6938, 0.1197, 0.6958, 0.1216, 0.7104, 0.1423, 0.7084, 0.1419, 0.7119, 0.133, 0.7141, 0.1341, 0.9187, 0.579, 0.9187, 0.59, 0.9134, 0.5881, 0.9134, 0.579, 0.727, 0.5881, 0.727, 0.579, 0.9134, 0.579, 0.9134, 0.5881, 0.8219, 0.03614, 0.8228, 0.03776, 0.7214, 0.1382, 0.7198, 0.1371, 0.8209, 0.03434, 0.8219, 0.03614, 0.7198, 0.1371, 0.7181, 0.1362, 0.82, 0.03236, 0.8209, 0.03434, 0.7181, 0.1362, 0.7162, 0.1352, 0.819, 0.03019, 0.82, 0.03236, 0.7162, 0.1352, 0.7141, 0.1341, 0.8179, 0.02794, 0.819, 0.03019, 0.7141, 0.1341, 0.7119, 0.133, 0.8168, 0.02557, 0.8179, 0.02794, 0.7119, 0.133, 0.7097, 0.1318, 0.8153, 0.02238, 0.8168, 0.02557, 0.7097, 0.1318, 0.7065, 0.1303, 0.8138, 0.02013, 0.8153, 0.02238, 0.7065, 0.1303, 0.7044, 0.1288, 0.8122, 0.01789, 0.8138, 0.02013, 0.7044, 0.1288, 0.7022, 0.1272, 0.8105, 0.01567, 0.8122, 0.01789, 0.7022, 0.1272, 0.7, 0.1254, 0.6979, 0.1236, 0.8086, 0.0135, 0.8105, 0.01567, 0.7, 0.1254, 0.6979, 0.1236, 0.6958, 0.1216, 0.8067, 0.01139, 0.8086, 0.0135, 0.6938, 0.1197, 0.8046, 0.009349, 0.8067, 0.01139, 0.6958, 0.1216, 0.6998, 0.5369, 0.6908, 0.5369, 0.6908, 0.3505, 0.6998, 0.3505, 0.8915, 0.55, 0.8959, 0.5423, 0.9068, 0.5423, 0.9068, 0.55, 0.8479, 0.2789, 0.8588, 0.2769, 0.8587, 0.2786, 0.8473, 0.2808, 0.8467, 0.2826, 0.8585, 0.2804, 0.8585, 0.2823, 0.8462, 0.2845, 0.8473, 0.2808, 0.8587, 0.2786, 0.8585, 0.2804, 0.8467, 0.2826, 0.8455, 0.2884, 0.8588, 0.2863, 0.8592, 0.2884, 0.8455, 0.2905, 0.8463, 0.2972, 0.8614, 0.2949, 0.8625, 0.2971, 0.8469, 0.2994, 0.8459, 0.2949, 0.8606, 0.2927, 0.8614, 0.2949, 0.8463, 0.2972, 0.8489, 0.3039, 0.8654, 0.3016, 0.867, 0.3037, 0.8502, 0.3062, 0.8469, 0.2994, 0.8625, 0.2971, 0.8639, 0.2994, 0.8478, 0.3017, 0.8459, 0.2949, 0.8455, 0.2905, 0.8592, 0.2884, 0.8606, 0.2927, 0.8478, 0.3017, 0.8639, 0.2994, 0.8654, 0.3016, 0.8489, 0.3039, 0.8462, 0.2845, 0.8585, 0.2823, 0.8586, 0.2843, 0.8458, 0.2864, 0.8502, 0.3062, 0.867, 0.3037, 0.8687, 0.3059, 0.8516, 0.3084, 0.8458, 0.2864, 0.8586, 0.2843, 0.8588, 0.2863, 0.8455, 0.2884, 0.9265, 0.7951, 0.9187, 0.7951, 0.9187, 0.7841, 0.9265, 0.7797, 0.9421, 0.7951, 0.9343, 0.7951, 0.9343, 0.7751, 0.9421, 0.7682, 0.8197, 0.2828, 0.8333, 0.2864, 0.8326, 0.2882, 0.8184, 0.2842, 0.816, 0.3014, 0.8339, 0.3061, 0.835, 0.3084, 0.817, 0.3036, 0.8213, 0.2816, 0.8342, 0.2847, 0.8333, 0.2864, 0.8197, 0.2828, 0.8147, 0.2966, 0.8321, 0.3015, 0.8329, 0.3038, 0.8152, 0.299, 0.8156, 0.2898, 0.8173, 0.2859, 0.8321, 0.2901, 0.8315, 0.2945, 0.8146, 0.2942, 0.8315, 0.2991, 0.8321, 0.3015, 0.8147, 0.2966, 0.8152, 0.299, 0.8329, 0.3038, 0.8339, 0.3061, 0.816, 0.3014, 0.8156, 0.2898, 0.8315, 0.2945, 0.8313, 0.2968, 0.8149, 0.2919, 0.8149, 0.2919, 0.8313, 0.2968, 0.8315, 0.2991, 0.8146, 0.2942, 0.8184, 0.2842, 0.8326, 0.2882, 0.8321, 0.2901, 0.8173, 0.2859, 0.8245, 0.2799, 0.8361, 0.2819, 0.8352, 0.2833, 0.823, 0.2806, 0.823, 0.2806, 0.8352, 0.2833, 0.8342, 0.2847, 0.8213, 0.2816, 0.8259, 0.2793, 0.8371, 0.2805, 0.8361, 0.2819, 0.8245, 0.2799, 0.8799, 0.5656, 0.8869, 0.5578, 0.9068, 0.5578, 0.9068, 0.5656, 0.7064, 0.2049, 0.7095, 0.2063, 0.7948, 0.2875, 0.7962, 0.2904, 0.813, 0.273, 0.8259, 0.2793, 0.8245, 0.2799, 0.8079, 0.2712, 0.8049, 0.2709, 0.823, 0.2806, 0.8213, 0.2816, 0.8025, 0.2712, 0.8079, 0.2712, 0.8245, 0.2799, 0.823, 0.2806, 0.8049, 0.2709, 0.7987, 0.2728, 0.8184, 0.2842, 0.8173, 0.2859, 0.7974, 0.2742, 0.7947, 0.2781, 0.8149, 0.2919, 0.8146, 0.2942, 0.794, 0.2801, 0.7957, 0.2764, 0.8156, 0.2898, 0.8149, 0.2919, 0.7947, 0.2781, 0.7941, 0.2849, 0.8152, 0.299, 0.816, 0.3014, 0.7948, 0.2875, 0.794, 0.2801, 0.8146, 0.2942, 0.8147, 0.2966, 0.7938, 0.2824, 0.7957, 0.2764, 0.7974, 0.2742, 0.8173, 0.2859, 0.8156, 0.2898, 0.7938, 0.2824, 0.8147, 0.2966, 0.8152, 0.299, 0.7941, 0.2849, 0.8025, 0.2712, 0.8213, 0.2816, 0.8197, 0.2828, 0.8004, 0.2718, 0.7948, 0.2875, 0.816, 0.3014, 0.817, 0.3036, 0.7962, 0.2904, 0.8004, 0.2718, 0.8197, 0.2828, 0.8184, 0.2842, 0.7987, 0.2728, 0.9499, 0.7951, 0.9421, 0.7951, 0.9421, 0.7682, 0.9499, 0.7556, 0.9343, 0.7951, 0.9265, 0.7951, 0.9265, 0.7797, 0.9343, 0.7751, 0.8333, 0.2864, 0.8458, 0.2864, 0.8455, 0.2884, 0.8326, 0.2882, 0.8339, 0.3061, 0.8502, 0.3062, 0.8516, 0.3084, 0.835, 0.3084, 0.8342, 0.2847, 0.8462, 0.2845, 0.8458, 0.2864, 0.8333, 0.2864, 0.8321, 0.3015, 0.8478, 0.3017, 0.8489, 0.3039, 0.8329, 0.3038, 0.8315, 0.2945, 0.8321, 0.2901, 0.8455, 0.2905, 0.8459, 0.2949, 0.8315, 0.2991, 0.8469, 0.2994, 0.8478, 0.3017, 0.8321, 0.3015, 0.8329, 0.3038, 0.8489, 0.3039, 0.8502, 0.3062, 0.8339, 0.3061, 0.8315, 0.2945, 0.8459, 0.2949, 0.8463, 0.2972, 0.8313, 0.2968, 0.8313, 0.2968, 0.8463, 0.2972, 0.8469, 0.2994, 0.8315, 0.2991, 0.8326, 0.2882, 0.8455, 0.2884, 0.8455, 0.2905, 0.8321, 0.2901, 0.8361, 0.2819, 0.8473, 0.2808, 0.8467, 0.2826, 0.8352, 0.2833, 0.8352, 0.2833, 0.8467, 0.2826, 0.8462, 0.2845, 0.8342, 0.2847, 0.8371, 0.2805, 0.8479, 0.2789, 0.8473, 0.2808, 0.8361, 0.2819, 0.8869, 0.5578, 0.8915, 0.55, 0.9068, 0.55, 0.9068, 0.5578, 0.8959, 0.5423, 0.8977, 0.5369, 0.9068, 0.5369, 0.9068, 0.5423, 0.8588, 0.2769, 0.864, 0.2748, 0.8646, 0.2762, 0.8587, 0.2786, 0.8585, 0.2804, 0.8653, 0.2779, 0.866, 0.2797, 0.8585, 0.2823, 0.8587, 0.2786, 0.8646, 0.2762, 0.8653, 0.2779, 0.8585, 0.2804, 0.8588, 0.2863, 0.8676, 0.2838, 0.8686, 0.286, 0.8592, 0.2884, 0.8614, 0.2949, 0.871, 0.2911, 0.8724, 0.2932, 0.8625, 0.2971, 0.8606, 0.2927, 0.8697, 0.289, 0.871, 0.2911, 0.8614, 0.2949, 0.8654, 0.3016, 0.8755, 0.2975, 0.8772, 0.2995, 0.867, 0.3037, 0.8625, 0.2971, 0.8724, 0.2932, 0.8739, 0.2954, 0.8639, 0.2994, 0.8606, 0.2927, 0.8592, 0.2884, 0.8686, 0.286, 0.8697, 0.289, 0.8639, 0.2994, 0.8739, 0.2954, 0.8755, 0.2975, 0.8654, 0.3016, 0.8585, 0.2823, 0.866, 0.2797, 0.8668, 0.2817, 0.8586, 0.2843, 0.867, 0.3037, 0.8772, 0.2995, 0.879, 0.3015, 0.8687, 0.3059, 0.8586, 0.2843, 0.8668, 0.2817, 0.8676, 0.2838, 0.8588, 0.2863, 0.9187, 0.7951, 0.9134, 0.7951, 0.9134, 0.786, 0.9187, 0.7841, 0.8915, 0.3374, 0.9068, 0.3374, 0.9068, 0.3452, 0.8959, 0.3452, 0.9676, 0.1699, 0.9696, 0.1693, 0.9669, 0.1812, 0.9652, 0.1812, 0.9716, 0.1687, 0.9736, 0.1683, 0.9707, 0.1812, 0.9687, 0.1812, 0.9696, 0.1693, 0.9716, 0.1687, 0.9687, 0.1812, 0.9669, 0.1812, 0.9778, 0.1677, 0.98, 0.1678, 0.9772, 0.1824, 0.975, 0.1818, 0.9872, 0.1689, 0.9896, 0.1697, 0.9861, 0.1865, 0.9838, 0.1852, 0.9848, 0.1684, 0.9872, 0.1689, 0.9838, 0.1852, 0.9815, 0.1841, 0.9944, 0.1722, 0.9968, 0.1737, 0.9928, 0.1918, 0.9906, 0.1899, 0.9896, 0.1697, 0.992, 0.1708, 0.9884, 0.1881, 0.9861, 0.1865, 0.9848, 0.1684, 0.9815, 0.1841, 0.9772, 0.1824, 0.98, 0.1678, 0.992, 0.1708, 0.9944, 0.1722, 0.9906, 0.1899, 0.9884, 0.1881, 0.9736, 0.1683, 0.9757, 0.1679, 0.9728, 0.1814, 0.9707, 0.1812, 0.9968, 0.1737, 0.9991, 0.1754, 0.9949, 0.1939, 0.9928, 0.1918, 0.9757, 0.1679, 0.9778, 0.1677, 0.975, 0.1818, 0.9728, 0.1814, 0.7138, 0.7951, 0.7138, 0.7797, 0.7216, 0.7842, 0.7216, 0.7951, 0.6983, 0.7951, 0.6983, 0.7682, 0.7061, 0.7751, 0.7061, 0.7951, 0.9723, 0.1397, 0.9739, 0.1383, 0.978, 0.1538, 0.9761, 0.1545, 0.9924, 0.1362, 0.9948, 0.1373, 0.9998, 0.157, 0.9974, 0.1557, 0.971, 0.1413, 0.9723, 0.1397, 0.9761, 0.1545, 0.9743, 0.1554, 0.9873, 0.1348, 0.9899, 0.1353, 0.9949, 0.1546, 0.9923, 0.1536, 0.98, 0.1355, 0.9848, 0.1527, 0.9801, 0.1533, 0.9758, 0.1373, 0.9847, 0.1346, 0.9873, 0.1348, 0.9923, 0.1536, 0.9897, 0.1529, 0.9899, 0.1353, 0.9924, 0.1362, 0.9974, 0.1557, 0.9949, 0.1546, 0.98, 0.1355, 0.9823, 0.1348, 0.9873, 0.1527, 0.9848, 0.1527, 0.9823, 0.1348, 0.9847, 0.1346, 0.9897, 0.1529, 0.9873, 0.1527, 0.9739, 0.1383, 0.9758, 0.1373, 0.9801, 0.1533, 0.978, 0.1538, 0.9691, 0.1447, 0.9699, 0.143, 0.9727, 0.1564, 0.9712, 0.1574, 0.9699, 0.143, 0.971, 0.1413, 0.9743, 0.1554, 0.9727, 0.1564, 0.9684, 0.1461, 0.9691, 0.1447, 0.9712, 0.1574, 0.9696, 0.1584, 0.8799, 0.3218, 0.9068, 0.3218, 0.9068, 0.3296, 0.8869, 0.3296, 0.8673, 0.314, 0.9068, 0.314, 0.9068, 0.3218, 0.8799, 0.3218, 0.9623, 0.1322, 0.9607, 0.127, 0.9691, 0.1447, 0.9684, 0.1461, 0.9605, 0.1239, 0.9608, 0.1214, 0.971, 0.1413, 0.9699, 0.143, 0.9607, 0.127, 0.9605, 0.1239, 0.9699, 0.143, 0.9691, 0.1447, 0.9626, 0.1176, 0.964, 0.1162, 0.9758, 0.1373, 0.9739, 0.1383, 0.9681, 0.1135, 0.9702, 0.1129, 0.9847, 0.1346, 0.9823, 0.1348, 0.9663, 0.1146, 0.9681, 0.1135, 0.9823, 0.1348, 0.98, 0.1355, 0.9751, 0.113, 0.9779, 0.1138, 0.9924, 0.1362, 0.9899, 0.1353, 0.9702, 0.1129, 0.9725, 0.1127, 0.9873, 0.1348, 0.9847, 0.1346, 0.9663, 0.1146, 0.98, 0.1355, 0.9758, 0.1373, 0.964, 0.1162, 0.9725, 0.1127, 0.9751, 0.113, 0.9899, 0.1353, 0.9873, 0.1348, 0.9608, 0.1214, 0.9615, 0.1193, 0.9723, 0.1397, 0.971, 0.1413, 0.9779, 0.1138, 0.9809, 0.1153, 0.9948, 0.1373, 0.9924, 0.1362, 0.9615, 0.1193, 0.9626, 0.1176, 0.9739, 0.1383, 0.9723, 0.1397, 0.6905, 0.7951, 0.6905, 0.7556, 0.6983, 0.7682, 0.6983, 0.7951, 0.7061, 0.7951, 0.7061, 0.7751, 0.7138, 0.7797, 0.7138, 0.7951, 0.9761, 0.1545, 0.978, 0.1538, 0.9778, 0.1677, 0.9757, 0.1679, 0.9974, 0.1557, 0.9998, 0.157, 0.9991, 0.1754, 0.9968, 0.1737, 0.9743, 0.1554, 0.9761, 0.1545, 0.9757, 0.1679, 0.9736, 0.1683, 0.9923, 0.1536, 0.9949, 0.1546, 0.9944, 0.1722, 0.992, 0.1708, 0.9848, 0.1527, 0.9848, 0.1684, 0.98, 0.1678, 0.9801, 0.1533, 0.9897, 0.1529, 0.9923, 0.1536, 0.992, 0.1708, 0.9896, 0.1697, 0.9949, 0.1546, 0.9974, 0.1557, 0.9968, 0.1737, 0.9944, 0.1722, 0.9848, 0.1527, 0.9873, 0.1527, 0.9872, 0.1689, 0.9848, 0.1684, 0.9873, 0.1527, 0.9897, 0.1529, 0.9896, 0.1697, 0.9872, 0.1689, 0.978, 0.1538, 0.9801, 0.1533, 0.98, 0.1678, 0.9778, 0.1677, 0.9712, 0.1574, 0.9727, 0.1564, 0.9716, 0.1687, 0.9696, 0.1693, 0.9727, 0.1564, 0.9743, 0.1554, 0.9736, 0.1683, 0.9716, 0.1687, 0.9696, 0.1584, 0.9712, 0.1574, 0.9696, 0.1693, 0.9676, 0.1699, 0.8869, 0.3296, 0.9068, 0.3296, 0.9068, 0.3374, 0.8915, 0.3374, 0.8959, 0.3452, 0.9068, 0.3452, 0.9068, 0.3505, 0.8977, 0.3505, 0.9652, 0.1812, 0.9669, 0.1812, 0.964, 0.1872, 0.9624, 0.1863, 0.9687, 0.1812, 0.9707, 0.1812, 0.9675, 0.189, 0.9656, 0.1881, 0.9669, 0.1812, 0.9687, 0.1812, 0.9656, 0.1881, 0.964, 0.1872, 0.975, 0.1818, 0.9772, 0.1824, 0.9739, 0.1921, 0.9717, 0.191, 0.9838, 0.1852, 0.9861, 0.1865, 0.9811, 0.1966, 0.979, 0.195, 0.9815, 0.1841, 0.9838, 0.1852, 0.979, 0.195, 0.9769, 0.1935, 0.9906, 0.1899, 0.9928, 0.1918, 0.9871, 0.2022, 0.9852, 0.2002, 0.9861, 0.1865, 0.9884, 0.1881, 0.9832, 0.1984, 0.9811, 0.1966, 0.9815, 0.1841, 0.9769, 0.1935, 0.9739, 0.1921, 0.9772, 0.1824, 0.9884, 0.1881, 0.9906, 0.1899, 0.9852, 0.2002, 0.9832, 0.1984, 0.9707, 0.1812, 0.9728, 0.1814, 0.9695, 0.1899, 0.9675, 0.189, 0.9928, 0.1918, 0.9949, 0.1939, 0.9889, 0.2042, 0.9871, 0.2022, 0.9728, 0.1814, 0.975, 0.1818, 0.9717, 0.191, 0.9695, 0.1899, 0.7216, 0.7951, 0.7216, 0.7842, 0.727, 0.786, 0.727, 0.7951, 0.8646, 0.2762, 0.864, 0.2748, 0.9624, 0.1863, 0.964, 0.1872, 0.8653, 0.2779, 0.8646, 0.2762, 0.964, 0.1872, 0.9656, 0.1881, 0.866, 0.2797, 0.8653, 0.2779, 0.9656, 0.1881, 0.9675, 0.189, 0.8668, 0.2817, 0.866, 0.2797, 0.9675, 0.189, 0.9695, 0.1899, 0.8676, 0.2838, 0.8668, 0.2817, 0.9695, 0.1899, 0.9717, 0.191, 0.8686, 0.286, 0.8676, 0.2838, 0.9717, 0.191, 0.9739, 0.1921, 0.8697, 0.289, 0.8686, 0.286, 0.9739, 0.1921, 0.9769, 0.1935, 0.871, 0.2911, 0.8697, 0.289, 0.9769, 0.1935, 0.979, 0.195, 0.8724, 0.2932, 0.871, 0.2911, 0.979, 0.195, 0.9811, 0.1966, 0.8739, 0.2954, 0.8724, 0.2932, 0.9811, 0.1966, 0.9832, 0.1984, 0.9852, 0.2002, 0.8755, 0.2975, 0.8739, 0.2954, 0.9832, 0.1984, 0.9852, 0.2002, 0.9871, 0.2022, 0.8772, 0.2995, 0.8755, 0.2975, 0.9889, 0.2042, 0.879, 0.3015, 0.8772, 0.2995, 0.9871, 0.2022, 0.8977, 0.3505, 0.9068, 0.3505, 0.9068, 0.5369, 0.8977, 0.5369, 0.9066, 0.5734, 0.8673, 0.5734, 0.8799, 0.5656, 0.9068, 0.5656, 0.7095, 0.2063, 0.7123, 0.2069, 0.7941, 0.2849, 0.7948, 0.2875, 0.7123, 0.2069, 0.7149, 0.207, 0.7938, 0.2824, 0.7941, 0.2849, 0.7149, 0.207, 0.7172, 0.2067, 0.794, 0.2801, 0.7938, 0.2824, 0.7172, 0.2067, 0.7192, 0.2059, 0.7947, 0.2781, 0.794, 0.2801, 0.7192, 0.2059, 0.7209, 0.2048, 0.7957, 0.2764, 0.7947, 0.2781, 0.7231, 0.203, 0.7974, 0.2742, 0.7957, 0.2764, 0.7209, 0.2048, 0.7231, 0.203, 0.7244, 0.2015, 0.7987, 0.2728, 0.7974, 0.2742, 0.7244, 0.2015, 0.7254, 0.1997, 0.8004, 0.2718, 0.7987, 0.2728, 0.7254, 0.1997, 0.726, 0.1976, 0.8025, 0.2712, 0.8004, 0.2718, 0.726, 0.1976, 0.7261, 0.1951, 0.8049, 0.2709, 0.8025, 0.2712, 0.7261, 0.1951, 0.7257, 0.1921, 0.8079, 0.2712, 0.8049, 0.2709, 0.7257, 0.1921, 0.7242, 0.188, 0.813, 0.273, 0.8079, 0.2712, 0.6905, 0.5734, 0.7303, 0.5734, 0.7303, 0.5787, 0.6905, 0.5787, 0.8673, 0.5734, 0.8673, 0.5787, 0.7303, 0.5787, 0.7303, 0.5734, 0.8673, 0.5734, 0.9066, 0.5734, 0.9066, 0.5787, 0.8673, 0.5787, 0.9499, 0.7556, 0.9499, 0.6185, 0.9552, 0.6185, 0.9552, 0.7556, 0.9499, 0.7951, 0.9499, 0.7556, 0.9552, 0.7556, 0.9552, 0.7951, 0.6905, 0.579, 0.6905, 0.6185, 0.6852, 0.6185, 0.6852, 0.579, 0.6905, 0.6185, 0.6905, 0.7556, 0.6852, 0.7556, 0.6852, 0.6185, 0.6905, 0.7556, 0.6905, 0.7951, 0.6852, 0.7951, 0.6852, 0.7556, 0.8815, 0.04274, 0.9607, 0.127, 0.9623, 0.1322, 0.8774, 0.04126, 0.8846, 0.04316, 0.9605, 0.1239, 0.9607, 0.127, 0.8815, 0.04274, 0.8871, 0.04298, 0.9608, 0.1214, 0.9605, 0.1239, 0.8846, 0.04316, 0.8893, 0.0424, 0.9615, 0.1193, 0.9608, 0.1214, 0.8871, 0.04298, 0.8911, 0.04138, 0.9626, 0.1176, 0.9615, 0.1193, 0.8893, 0.0424, 0.8926, 0.04, 0.964, 0.1162, 0.9626, 0.1176, 0.8911, 0.04138, 0.8926, 0.04, 0.8944, 0.03779, 0.9663, 0.1146, 0.964, 0.1162, 0.8956, 0.03604, 0.9681, 0.1135, 0.9663, 0.1146, 0.8944, 0.03779, 0.8964, 0.03398, 0.9702, 0.1129, 0.9681, 0.1135, 0.8956, 0.03604, 0.8967, 0.03155, 0.9725, 0.1127, 0.9702, 0.1129, 0.8964, 0.03398, 0.8966, 0.02886, 0.9751, 0.113, 0.9725, 0.1127, 0.8967, 0.03155, 0.896, 0.02592, 0.9779, 0.1138, 0.9751, 0.113, 0.8966, 0.02886, 0.7177, 0.3218, 0.6908, 0.3218, 0.6908, 0.314, 0.7303, 0.314, 0.8946, 0.02266, 0.9809, 0.1153, 0.9779, 0.1138, 0.896, 0.02592, 0.7303, 0.314, 0.6908, 0.314, 0.6908, 0.3087, 0.7303, 0.3087, 0.8673, 0.314, 0.7303, 0.314, 0.7303, 0.3087, 0.8673, 0.3087, 0.9068, 0.314, 0.8673, 0.314, 0.8673, 0.3087, 0.9068, 0.3087, 0.2109, 0.2636, 0.0002647, 0.2635, 0.0003933, 0.0001619, 0.211, 0.0002647, 0.2109, 0.2636, 0.2108, 0.4742, 0.06919, 0.4756, 0.02184, 0.475, 0.0001619, 0.4741, 0.0002647, 0.2635, 0.4742, 0.2637, 0.4741, 0.4743, 0.2108, 0.4742, 0.2109, 0.2636, 0.9134, 0.786, 0.9134, 0.7951, 0.727, 0.7951, 0.727, 0.786, 0.01923, 0.6535, 0.003746, 0.6559, 0.0001619, 0.4741, 0.02184, 0.475, 0.06977, 0.6497, 0.01923, 0.6535, 0.02184, 0.475, 0.06919, 0.4756, 0.2356, 0.6304, 0.06977, 0.6497, 0.06919, 0.4756, 0.2108, 0.4742, 0.2442, 0.694, 0.07553, 0.7175, 0.06977, 0.6497, 0.2356, 0.6304, 0.02543, 0.7231, 0.01027, 0.7233, 0.003746, 0.6559, 0.01923, 0.6535, 0.03375, 0.7868, 0.01775, 0.7887, 0.01027, 0.7233, 0.02543, 0.7231, 0.08162, 0.7811, 0.03375, 0.7868, 0.02543, 0.7231, 0.07553, 0.7175, 0.2527, 0.7594, 0.08162, 0.7811, 0.07553, 0.7175, 0.2442, 0.694, 0.6905, 0.5734, 0.6905, 0.5787, 0.6852, 0.5787, 0.6852, 0.5734, 0.6908, 0.5578, 0.6908, 0.5656, 0.6854, 0.5656, 0.6854, 0.5578, 0.6908, 0.3218, 0.6908, 0.3296, 0.6854, 0.3296, 0.6854, 0.3218, 0.6908, 0.314, 0.6908, 0.3218, 0.6854, 0.3218, 0.6854, 0.314, 0.6908, 0.55, 0.6908, 0.5578, 0.6854, 0.5578, 0.6854, 0.55, 0.6908, 0.3296, 0.6908, 0.3374, 0.6854, 0.3374, 0.6854, 0.3296, 0.6908, 0.5369, 0.6908, 0.5423, 0.6854, 0.5423, 0.6854, 0.5369, 0.003468, 0.8355, 0.02726, 0.8656, 0.02397, 0.8682, 0.0001784, 0.8381, 0.6908, 0.3452, 0.6908, 0.3505, 0.6854, 0.3505, 0.6854, 0.3452, 0.6908, 0.5656, 0.6905, 0.5734, 0.6852, 0.5734, 0.6854, 0.5656, 0.06525, 0.7939, 0.003468, 0.8355, 0.0001619, 0.8306, 0.06195, 0.789, 0.6908, 0.3087, 0.6908, 0.314, 0.6854, 0.314, 0.6854, 0.3087, 0.08898, 0.8241, 0.06525, 0.7939, 0.06855, 0.7913, 0.09228, 0.8215, 0.6908, 0.3505, 0.6908, 0.5369, 0.6854, 0.5369, 0.6854, 0.3505, 0.6908, 0.5423, 0.6908, 0.55, 0.6854, 0.55, 0.6854, 0.5423, 0.02726, 0.8656, 0.08898, 0.8241, 0.09228, 0.829, 0.03056, 0.8705, 0.6908, 0.3374, 0.6908, 0.3452, 0.6854, 0.3452, 0.6854, 0.3374, 0.9499, 0.579, 0.9552, 0.579, 0.9552, 0.6185, 0.9499, 0.6185, 0.02713, 0.8621, 0.08725, 0.8232, 0.08898, 0.8241, 0.02726, 0.8656, 0.08725, 0.8232, 0.06538, 0.7974, 0.06525, 0.7939, 0.08898, 0.8241, 0.06538, 0.7974, 0.005203, 0.8363, 0.003468, 0.8355, 0.06525, 0.7939, 0.005203, 0.8363, 0.02713, 0.8621, 0.02726, 0.8656, 0.003468, 0.8355, 0.6848, 0.3023, 0.6848, 0.4359, 0.6847, 0.4744, 0.6707, 0.4744, 0.6286, 0.4744, 0.4741, 0.4743, 0.4742, 0.2637, 0.6848, 0.2638])
me_plane_010.materials.append(mat_boden)
me_plane_010.materials.append(mat_decke)
me_plane_010.materials.append(mat_rechtewand)
me_plane_010.materials.append(mat_linkewand)
me_plane_010.materials.append(mat_rueckwand)
me_plane_010.materials.append(mat_tuerrahmen)
me_plane_010.use_remesh_preserve_volume = False
me_plane_010.use_remesh_preserve_attributes = False
me_plane_010.use_mirror_vertex_groups = False
me_plane_010.update()

# ---- objects
ob_zelle = bpy.data.objects.new('Zelle', me_plane_010)
ob_sun = bpy.data.objects.new('Sun', light_sun)

# ---- transforms, parenting, visibility, modifiers, constraints
ob_zelle.location = (150.0, 0.0, 0.0)
ob_zelle.scale = (1.5, 1.5, 1.0)
ob_zelle.lineart.crease_threshold = 0.0
ob_sun.location = (204.5, -66.41, 697.1)
ob_sun.rotation_euler = (0.1848, -0.0, 0.0)
ob_sun.lineart.crease_threshold = 0.0

# ---- collection membership
col_collection_1.objects.link(ob_zelle)
col_collection_1.objects.link(ob_sun)

# ---- scene / render settings (as saved in the file)
scene.frame_start = 1; scene.frame_end = 250; scene.frame_set(1)
scene.render.engine = 'CYCLES'
scene.render.resolution_percentage = 50
scene.render.dither_intensity = 0.0
scene.cycles.use_denoising = False
scene.cycles.samples = 128
scene.cycles.sampling_pattern = 'TABULATED_SOBOL'
scene.cycles.use_adaptive_sampling = False
scene.cycles.use_light_tree = False
scene.cycles.blur_glossy = 0.0
scene.cycles.sample_clamp_indirect = 0.0
scene.view_settings.view_transform = 'Standard'
scene.unit_settings.scale_length = 0.01
bpy.context.view_layer.update()

# ---- added for rendering (the .blend has no active camera): camera
cam_auto = bpy.data.cameras.new('AutoCamera')
cam_auto.lens = 50.0
cam_auto.sensor_width = 36.0
cam_auto.clip_end = 8270.32
ob_auto_camera = bpy.data.objects.new('AutoCamera', cam_auto)
scene.collection.objects.link(ob_auto_camera)
ob_auto_camera.location = (617.362, -575.336, 501.996)
ob_auto_camera.rotation_euler = (1.09748, -7.21219e-08, 0.694738)
scene.camera = ob_auto_camera
bpy.context.view_layer.update()
